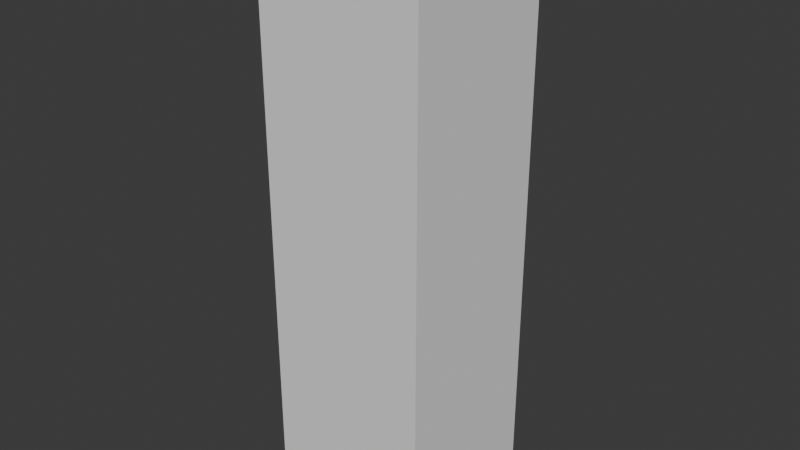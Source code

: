 # Source: SM_Bld_Ruins_Column_02.blend  (saved by Blender 4.5.90; exported with 4.5.12 LTS)
import bpy
from mathutils import Matrix  # noqa: F401  (used for matrix-valued properties, if any)

bpy.ops.wm.read_factory_settings(use_empty=True)
scene = bpy.context.scene
scene.name = 'Scene'

# ---- collections
col_sm_bld_ruins_column_02 = bpy.data.collections.new('SM_Bld_Ruins_Column_02'); scene.collection.children.link(col_sm_bld_ruins_column_02)
col_sm_bld_ruins_column_02_001 = bpy.data.collections.new('SM_Bld_Ruins_Column_02.001'); col_sm_bld_ruins_column_02.children.link(col_sm_bld_ruins_column_02_001)

# ---- materials (node trees are filled in below, after node groups)
mat_polygonnaturebiomestropical_mat_01 = bpy.data.materials.new('PolygonNatureBiomesTropical_Mat_01')

# ---- material node trees

# ---- world
world_world = bpy.data.worlds.new('World'); scene.world = world_world
world_world.use_nodes = True; world_world.node_tree.nodes.clear()
_N = world_world.node_tree.nodes; _L = world_world.node_tree.links
n0 = _N.new('ShaderNodeOutputWorld'); n0.name = 'World Output'; n0.location = (200, 100)
n1 = _N.new('ShaderNodeBackground'); n1.name = 'Background'; n1.location = (-200, 100)
n1.inputs[0].default_value = (0.05088, 0.05088, 0.05088, 1.0)
_L.new(n1.outputs[0], n0.inputs[0])
n0.is_active_output = True
world_world.color = (0.05088, 0.05088, 0.05088)
world_world.sun_shadow_jitter_overblur = 0.0

# ---- meshes
me_cube = bpy.data.meshes.new('Cube')
me_cube.from_pydata([(-1.0, -1.0, -1.0), (-1.0, -1.0, 1.0), (-1.0, 1.0, -1.0), (-1.0, 1.0, 1.0), (1.0, -1.0, -1.0), (1.0, -1.0, 1.0), (1.0, 1.0, -1.0), (1.0, 1.0, 1.0)], [], [(0, 1, 3, 2), (2, 3, 7, 6), (6, 7, 5, 4), (4, 5, 1, 0), (2, 6, 4, 0), (7, 3, 1, 5)])
_uv = me_cube.uv_layers.new(name='UVMap')
_uv.uv.foreach_set('vector', [0.375, 0.0, 0.625, 0.0, 0.625, 0.25, 0.375, 0.25, 0.375, 0.25, 0.625, 0.25, 0.625, 0.5, 0.375, 0.5, 0.375, 0.5, 0.625, 0.5, 0.625, 0.75, 0.375, 0.75, 0.375, 0.75, 0.625, 0.75, 0.625, 1.0, 0.375, 1.0, 0.125, 0.5, 0.375, 0.5, 0.375, 0.75, 0.125, 0.75, 0.625, 0.5, 0.875, 0.5, 0.875, 0.75, 0.625, 0.75])
me_cube.update()
me_mesh = bpy.data.meshes.new('Mesh')
me_mesh.from_pydata([], [], [])
me_mesh.materials.append(None)
me_mesh.update()

# ---- objects
ob_collision = bpy.data.objects.new('COLLISION', me_cube)
ob_sm_bld_ruins_column_02 = bpy.data.objects.new('SM_Bld_Ruins_Column_02', me_mesh)

# ---- transforms, parenting, visibility, modifiers, constraints
ob_collision.location = (0.0, -5.96e-08, 2.275)
ob_collision.scale = (0.7913, 0.7529, 2.725)
ob_collision.display_type = 'BOUNDS'
ob_collision.display_bounds_type = 'CYLINDER'
ob_sm_bld_ruins_column_02.location = (0.0, 0.0, 0.0)
ob_sm_bld_ruins_column_02.color = (0.8, 0.8, 0.8, 1.0)
ob_sm_bld_ruins_column_02.material_slots[0].link = 'OBJECT'; ob_sm_bld_ruins_column_02.material_slots[0].material = mat_polygonnaturebiomestropical_mat_01

# ---- collection membership
col_sm_bld_ruins_column_02.objects.link(ob_collision)
col_sm_bld_ruins_column_02_001.objects.link(ob_sm_bld_ruins_column_02)

# ---- scene / render settings (as saved in the file)
scene.frame_start = 1; scene.frame_end = 250; scene.frame_set(1)
scene.render.engine = 'BLENDER_EEVEE_NEXT'
bpy.context.view_layer.update()

# ---- added for rendering (the .blend has no active camera and no usable light): camera, sun
cam_auto = bpy.data.cameras.new('AutoCamera')
cam_auto.lens = 50.0
cam_auto.sensor_width = 36.0
cam_auto.clip_end = 1000.0
ob_auto_camera = bpy.data.objects.new('AutoCamera', cam_auto)
scene.collection.objects.link(ob_auto_camera)
ob_auto_camera.location = (5.43178, -6.51814, 6.62086)
ob_auto_camera.rotation_euler = (1.09748, -7.21219e-08, 0.694738)
scene.camera = ob_auto_camera
light_auto_sun = bpy.data.lights.new('AutoSun', 'SUN')
light_auto_sun.energy = 3.0
light_auto_sun.angle = 0.0523599
ob_auto_sun = bpy.data.objects.new('AutoSun', light_auto_sun)
scene.collection.objects.link(ob_auto_sun)
ob_auto_sun.rotation_euler = (0.872665, 0.174533, 0.523599)
bpy.context.view_layer.update()
